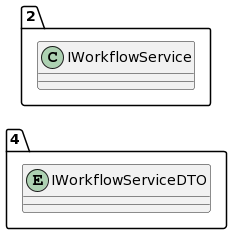

The diagram above was rendered by PlantUML. Its source (embedded in the PNG):
@startuml
allow_mixing
left to right direction
package "4"{
entity IWorkflowServiceDTO

}
package "2"{
class IWorkflowService
}
@enduml